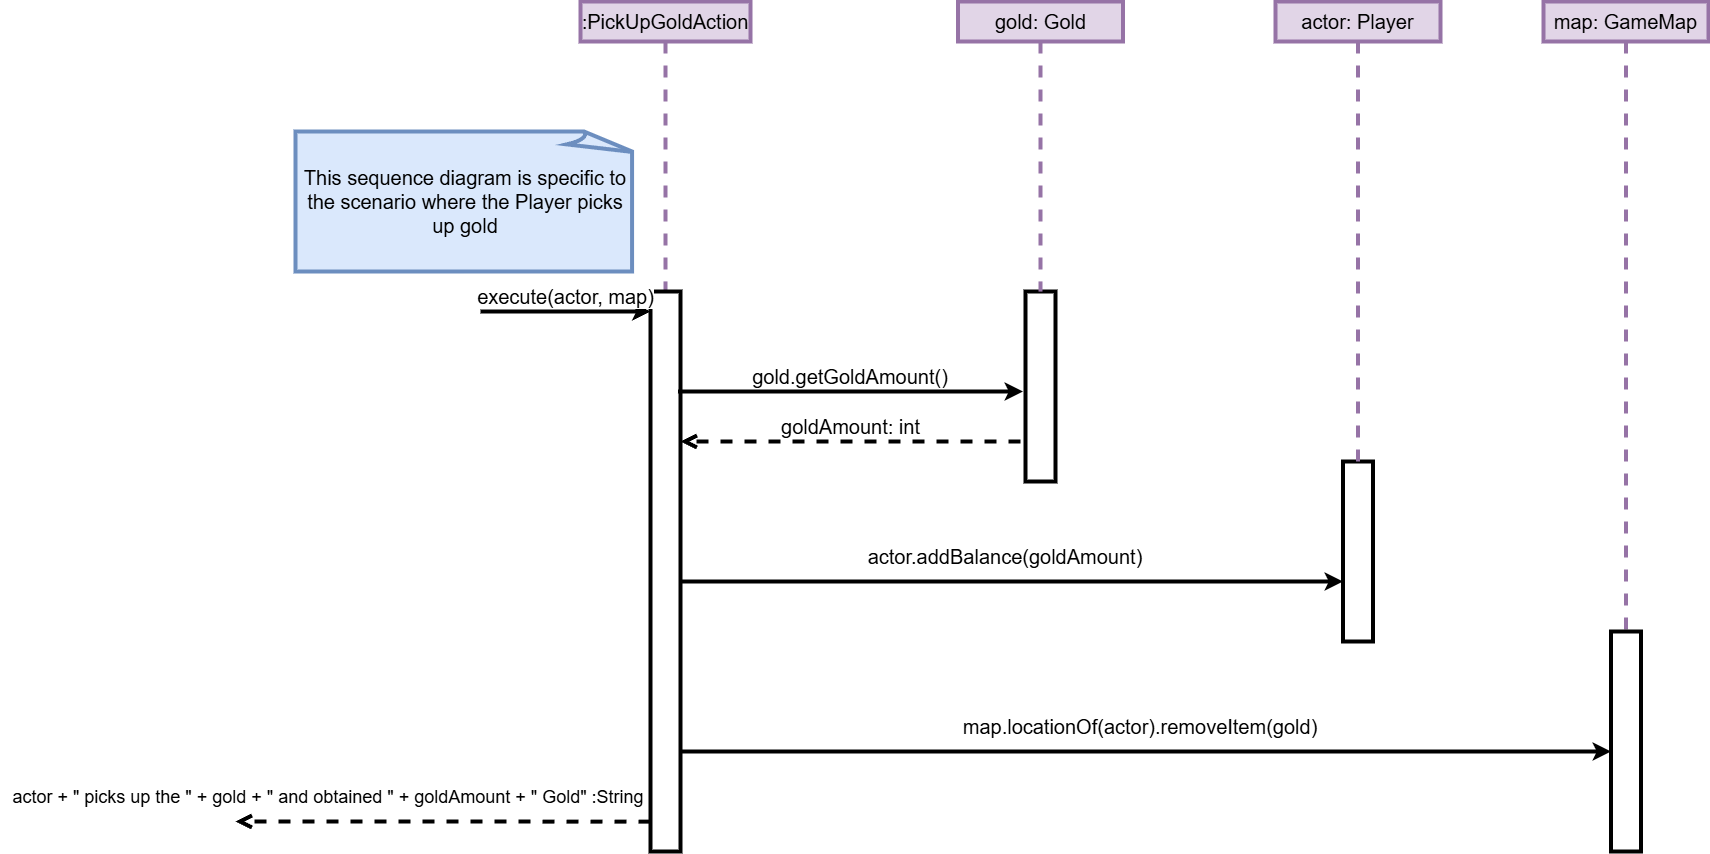

The diagram above was exported from draw.io. Its source (the exported page's mxGraphModel, read from the mxfile embedded in the PNG):
<mxGraphModel dx="2340" dy="1278" grid="1" gridSize="10" guides="1" tooltips="1" connect="1" arrows="1" fold="1" page="1" pageScale="1" pageWidth="3300" pageHeight="4681" background="#ffffff" math="0" shadow="0">
  <root>
    <mxCell id="0" />
    <mxCell id="1" parent="0" />
    <mxCell id="WVu8HeAxabvErFs5ygaw-1" value="&lt;font style=&quot;font-size: 20px;&quot;&gt;This sequence diagram is specific to the scenario where the Player picks up gold&lt;/font&gt;" style="whiteSpace=wrap;html=1;shape=mxgraph.basic.document;fillColor=#dae8fc;strokeColor=#6c8ebf;strokeWidth=4;fontSize=20;" parent="1" vertex="1">
      <mxGeometry x="320" y="220" width="340" height="140" as="geometry" />
    </mxCell>
    <mxCell id="WVu8HeAxabvErFs5ygaw-2" value=":PickUpGoldAction" style="shape=umlLifeline;perimeter=lifelinePerimeter;whiteSpace=wrap;html=1;container=1;dropTarget=0;collapsible=0;recursiveResize=0;outlineConnect=0;portConstraint=eastwest;newEdgeStyle={&quot;curved&quot;:0,&quot;rounded&quot;:0};fillColor=#e1d5e7;strokeColor=#9673a6;strokeWidth=4;fontSize=20;" parent="1" vertex="1">
      <mxGeometry x="605" y="90" width="170" height="290" as="geometry" />
    </mxCell>
    <mxCell id="WVu8HeAxabvErFs5ygaw-6" value="" style="html=1;points=[[0,0,0,0,5],[0,1,0,0,-5],[1,0,0,0,5],[1,1,0,0,-5]];perimeter=orthogonalPerimeter;outlineConnect=0;targetShapes=umlLifeline;portConstraint=eastwest;newEdgeStyle={&quot;curved&quot;:0,&quot;rounded&quot;:0};strokeWidth=4;fontSize=20;" parent="1" vertex="1">
      <mxGeometry x="675" y="380" width="30" height="560" as="geometry" />
    </mxCell>
    <mxCell id="WVu8HeAxabvErFs5ygaw-7" value="&lt;span style=&quot;font-size: 20px;&quot;&gt;execute(actor, map)&lt;/span&gt;" style="html=1;verticalAlign=bottom;endArrow=classic;curved=0;rounded=0;movable=1;resizable=1;rotatable=1;deletable=1;editable=1;locked=0;connectable=1;strokeWidth=4;endFill=1;fontSize=20;" parent="1" edge="1">
      <mxGeometry width="80" relative="1" as="geometry">
        <mxPoint x="505" y="400" as="sourcePoint" />
        <mxPoint x="675" y="400" as="targetPoint" />
      </mxGeometry>
    </mxCell>
    <mxCell id="WVu8HeAxabvErFs5ygaw-10" value="" style="html=1;points=[[0,0,0,0,5],[0,1,0,0,-5],[1,0,0,0,5],[1,1,0,0,-5]];perimeter=orthogonalPerimeter;outlineConnect=0;targetShapes=umlLifeline;portConstraint=eastwest;newEdgeStyle={&quot;curved&quot;:0,&quot;rounded&quot;:0};strokeWidth=4;fontSize=20;" parent="1" vertex="1">
      <mxGeometry x="1050" y="380" width="30" height="190" as="geometry" />
    </mxCell>
    <mxCell id="WVu8HeAxabvErFs5ygaw-11" value="" style="html=1;points=[[0,0,0,0,5],[0,1,0,0,-5],[1,0,0,0,5],[1,1,0,0,-5]];perimeter=orthogonalPerimeter;outlineConnect=0;targetShapes=umlLifeline;portConstraint=eastwest;newEdgeStyle={&quot;curved&quot;:0,&quot;rounded&quot;:0};strokeWidth=4;fontSize=20;" parent="1" vertex="1">
      <mxGeometry x="1367.5" y="550" width="30" height="180" as="geometry" />
    </mxCell>
    <mxCell id="WVu8HeAxabvErFs5ygaw-13" value="gold: Gold" style="shape=umlLifeline;perimeter=lifelinePerimeter;whiteSpace=wrap;html=1;container=1;dropTarget=0;collapsible=0;recursiveResize=0;outlineConnect=0;portConstraint=eastwest;newEdgeStyle={&quot;curved&quot;:0,&quot;rounded&quot;:0};fillColor=#e1d5e7;strokeColor=#9673a6;strokeWidth=4;fontSize=20;" parent="1" vertex="1">
      <mxGeometry x="982.5" y="90" width="165" height="290" as="geometry" />
    </mxCell>
    <mxCell id="WVu8HeAxabvErFs5ygaw-15" value="actor: Player" style="shape=umlLifeline;perimeter=lifelinePerimeter;whiteSpace=wrap;html=1;container=1;dropTarget=0;collapsible=0;recursiveResize=0;outlineConnect=0;portConstraint=eastwest;newEdgeStyle={&quot;curved&quot;:0,&quot;rounded&quot;:0};fillColor=#e1d5e7;strokeColor=#9673a6;strokeWidth=4;fontSize=20;" parent="1" vertex="1">
      <mxGeometry x="1300" y="90" width="165" height="470" as="geometry" />
    </mxCell>
    <mxCell id="WVu8HeAxabvErFs5ygaw-19" value="" style="html=1;verticalAlign=bottom;endArrow=classic;curved=0;rounded=0;strokeWidth=4;endFill=1;fontSize=20;" parent="1" edge="1">
      <mxGeometry width="80" relative="1" as="geometry">
        <mxPoint x="702.5" y="480" as="sourcePoint" />
        <mxPoint x="1047.5" y="480" as="targetPoint" />
        <Array as="points">
          <mxPoint x="847.5" y="480" />
        </Array>
      </mxGeometry>
    </mxCell>
    <mxCell id="WVu8HeAxabvErFs5ygaw-20" value="&lt;font style=&quot;font-size: 20px;&quot;&gt;goldAmount: int&lt;/font&gt;" style="html=1;verticalAlign=bottom;endArrow=open;dashed=1;endSize=8;curved=0;rounded=0;strokeWidth=4;fontSize=20;" parent="1" edge="1">
      <mxGeometry relative="1" as="geometry">
        <mxPoint x="1045" y="530" as="sourcePoint" />
        <mxPoint x="705" y="529.9999999999999" as="targetPoint" />
      </mxGeometry>
    </mxCell>
    <mxCell id="WVu8HeAxabvErFs5ygaw-44" value="" style="html=1;verticalAlign=bottom;endArrow=open;dashed=1;endSize=8;curved=0;rounded=0;strokeWidth=4;fontSize=20;" parent="1" edge="1">
      <mxGeometry relative="1" as="geometry">
        <mxPoint x="675" y="910.0899999999999" as="sourcePoint" />
        <mxPoint x="260" y="910" as="targetPoint" />
      </mxGeometry>
    </mxCell>
    <mxCell id="WVu8HeAxabvErFs5ygaw-46" value="&lt;font style=&quot;font-size: 18px;&quot;&gt;actor + &quot; picks up the &quot; + gold + &quot; and obtained &quot; + goldAmount + &quot; Gold&quot; :String&amp;nbsp;&lt;/font&gt;" style="text;html=1;align=center;verticalAlign=middle;resizable=0;points=[];autosize=1;strokeColor=none;fillColor=none;strokeWidth=4;fontSize=20;" parent="1" vertex="1">
      <mxGeometry x="25" y="865" width="660" height="40" as="geometry" />
    </mxCell>
    <mxCell id="aga27fWUUbZQsO6B1Aso-1" value="gold.getGoldAmount()" style="text;html=1;align=center;verticalAlign=middle;whiteSpace=wrap;rounded=0;strokeWidth=4;fontSize=20;" vertex="1" parent="1">
      <mxGeometry x="810" y="450" width="130" height="30" as="geometry" />
    </mxCell>
    <mxCell id="aga27fWUUbZQsO6B1Aso-2" value="" style="html=1;verticalAlign=bottom;endArrow=classic;curved=0;rounded=0;strokeWidth=4;endFill=1;fontSize=20;" edge="1" parent="1">
      <mxGeometry width="80" relative="1" as="geometry">
        <mxPoint x="705" y="670" as="sourcePoint" />
        <mxPoint x="1367.5" y="670" as="targetPoint" />
        <Array as="points">
          <mxPoint x="850" y="670" />
        </Array>
      </mxGeometry>
    </mxCell>
    <mxCell id="aga27fWUUbZQsO6B1Aso-3" value="actor.addBalance(goldAmount)" style="text;html=1;align=center;verticalAlign=middle;whiteSpace=wrap;rounded=0;strokeWidth=4;fontSize=20;" vertex="1" parent="1">
      <mxGeometry x="940" y="630" width="180" height="30" as="geometry" />
    </mxCell>
    <mxCell id="aga27fWUUbZQsO6B1Aso-6" value="map: GameMap" style="shape=umlLifeline;perimeter=lifelinePerimeter;whiteSpace=wrap;html=1;container=1;dropTarget=0;collapsible=0;recursiveResize=0;outlineConnect=0;portConstraint=eastwest;newEdgeStyle={&quot;curved&quot;:0,&quot;rounded&quot;:0};fillColor=#e1d5e7;strokeColor=#9673a6;strokeWidth=4;fontSize=20;" vertex="1" parent="1">
      <mxGeometry x="1568" y="90" width="165" height="650" as="geometry" />
    </mxCell>
    <mxCell id="aga27fWUUbZQsO6B1Aso-7" value="" style="html=1;points=[[0,0,0,0,5],[0,1,0,0,-5],[1,0,0,0,5],[1,1,0,0,-5]];perimeter=orthogonalPerimeter;outlineConnect=0;targetShapes=umlLifeline;portConstraint=eastwest;newEdgeStyle={&quot;curved&quot;:0,&quot;rounded&quot;:0};strokeWidth=4;fontSize=20;" vertex="1" parent="1">
      <mxGeometry x="1635.5" y="720" width="30" height="220" as="geometry" />
    </mxCell>
    <mxCell id="aga27fWUUbZQsO6B1Aso-8" value="" style="html=1;verticalAlign=bottom;endArrow=classic;curved=0;rounded=0;strokeWidth=4;endFill=1;fontSize=20;" edge="1" parent="1" source="WVu8HeAxabvErFs5ygaw-6" target="aga27fWUUbZQsO6B1Aso-7">
      <mxGeometry width="80" relative="1" as="geometry">
        <mxPoint x="710" y="840" as="sourcePoint" />
        <mxPoint x="1361.25" y="840" as="targetPoint" />
        <Array as="points">
          <mxPoint x="843.75" y="840" />
        </Array>
      </mxGeometry>
    </mxCell>
    <mxCell id="aga27fWUUbZQsO6B1Aso-9" value="map.locationOf(actor).removeItem(gold)" style="text;html=1;align=center;verticalAlign=middle;whiteSpace=wrap;rounded=0;strokeWidth=4;fontSize=20;" vertex="1" parent="1">
      <mxGeometry x="1050" y="800" width="230" height="30" as="geometry" />
    </mxCell>
  </root>
</mxGraphModel>